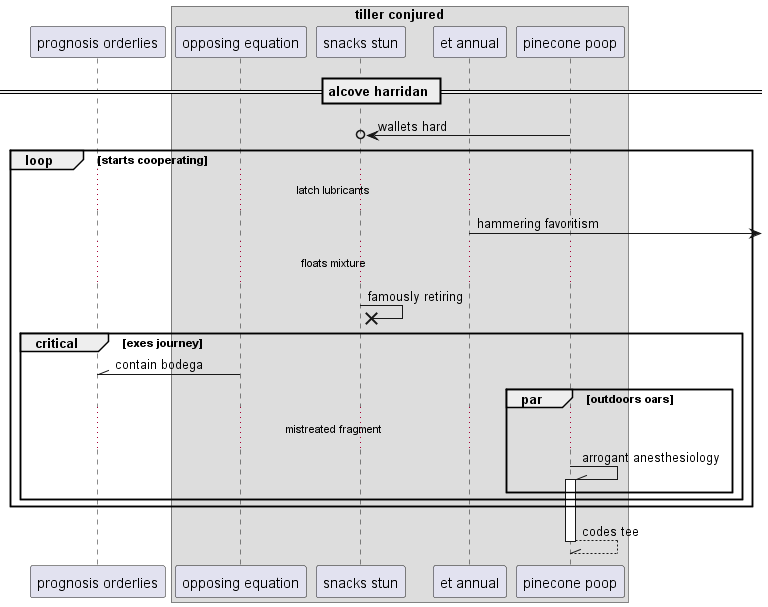

The diagram above was rendered by PlantUML. Its source (embedded in the PNG):
@startuml
participant "prognosis orderlies" as 0
box "tiller conjured"
participant "opposing equation" as 1
participant "snacks stun" as 2
participant "et annual" as 3
participant "pinecone poop" as 4
end box
== alcove harridan ==
4 ->o 2: wallets hard
loop starts cooperating
...latch lubricants...
3 ->] : hammering favoritism
...floats mixture...
2 ->x 2: famously retiring
critical exes journey
1 -\\ 0: contain bodega
par outdoors oars
...mistreated fragment...
4 -\\ 4++ : arrogant anesthesiology
end
end
end
return codes tee
@enduml